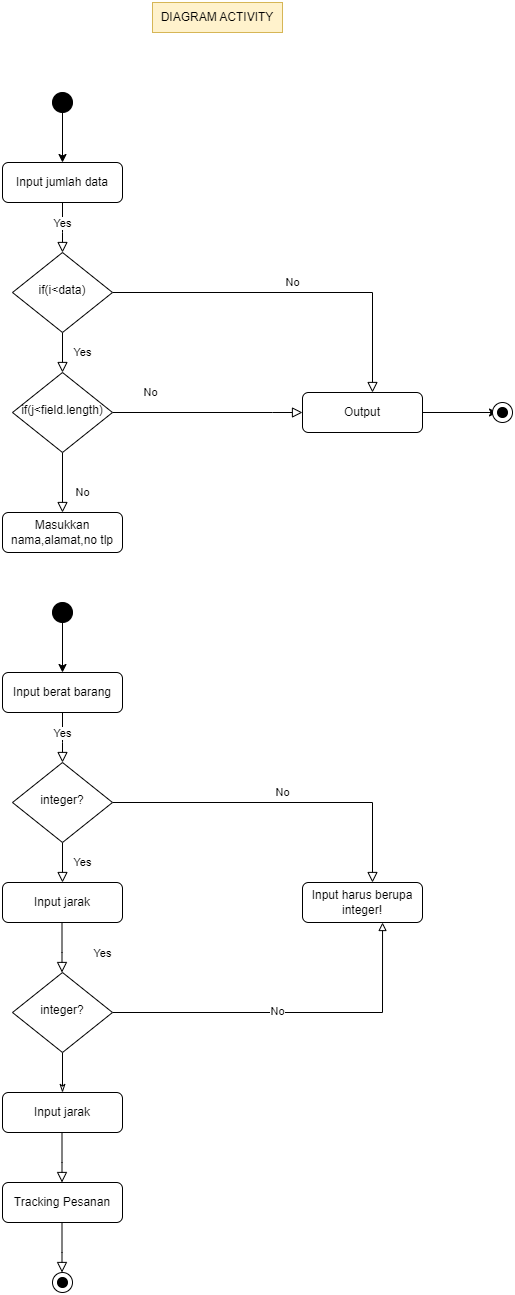

The diagram above was exported from draw.io. Its source (the exported page's mxGraphModel, read from the mxfile embedded in the PNG):
<mxGraphModel dx="868" dy="482" grid="1" gridSize="10" guides="1" tooltips="1" connect="1" arrows="1" fold="1" page="1" pageScale="1" pageWidth="827" pageHeight="1169" math="0" shadow="0">
  <root>
    <mxCell id="WIyWlLk6GJQsqaUBKTNV-0" />
    <mxCell id="WIyWlLk6GJQsqaUBKTNV-1" parent="WIyWlLk6GJQsqaUBKTNV-0" />
    <mxCell id="WIyWlLk6GJQsqaUBKTNV-2" value="" style="rounded=0;html=1;jettySize=auto;orthogonalLoop=1;fontSize=11;endArrow=block;endFill=0;endSize=8;strokeWidth=1;shadow=0;labelBackgroundColor=none;edgeStyle=orthogonalEdgeStyle;" parent="WIyWlLk6GJQsqaUBKTNV-1" source="WIyWlLk6GJQsqaUBKTNV-3" target="WIyWlLk6GJQsqaUBKTNV-6" edge="1">
      <mxGeometry relative="1" as="geometry">
        <Array as="points">
          <mxPoint x="240" y="390" />
          <mxPoint x="240" y="390" />
        </Array>
      </mxGeometry>
    </mxCell>
    <mxCell id="p8Dnmo4hetuIQQeBUgTf-3" value="Yes" style="edgeLabel;html=1;align=center;verticalAlign=middle;resizable=0;points=[];" parent="WIyWlLk6GJQsqaUBKTNV-2" connectable="0" vertex="1">
      <mxGeometry x="-0.207" y="-1" relative="1" as="geometry">
        <mxPoint as="offset" />
      </mxGeometry>
    </mxCell>
    <mxCell id="WIyWlLk6GJQsqaUBKTNV-3" value="Input jumlah data" style="rounded=1;whiteSpace=wrap;html=1;fontSize=12;glass=0;strokeWidth=1;shadow=0;" parent="WIyWlLk6GJQsqaUBKTNV-1" vertex="1">
      <mxGeometry x="180" y="320" width="120" height="40" as="geometry" />
    </mxCell>
    <mxCell id="WIyWlLk6GJQsqaUBKTNV-4" value="Yes" style="rounded=0;html=1;jettySize=auto;orthogonalLoop=1;fontSize=11;endArrow=block;endFill=0;endSize=8;strokeWidth=1;shadow=0;labelBackgroundColor=none;edgeStyle=orthogonalEdgeStyle;" parent="WIyWlLk6GJQsqaUBKTNV-1" source="WIyWlLk6GJQsqaUBKTNV-6" target="WIyWlLk6GJQsqaUBKTNV-10" edge="1">
      <mxGeometry y="20" relative="1" as="geometry">
        <mxPoint as="offset" />
      </mxGeometry>
    </mxCell>
    <mxCell id="WIyWlLk6GJQsqaUBKTNV-5" value="No" style="edgeStyle=orthogonalEdgeStyle;rounded=0;html=1;jettySize=auto;orthogonalLoop=1;fontSize=11;endArrow=block;endFill=0;endSize=8;strokeWidth=1;shadow=0;labelBackgroundColor=none;" parent="WIyWlLk6GJQsqaUBKTNV-1" source="WIyWlLk6GJQsqaUBKTNV-6" target="WIyWlLk6GJQsqaUBKTNV-7" edge="1">
      <mxGeometry y="10" relative="1" as="geometry">
        <mxPoint as="offset" />
        <Array as="points">
          <mxPoint x="550" y="450" />
        </Array>
      </mxGeometry>
    </mxCell>
    <mxCell id="WIyWlLk6GJQsqaUBKTNV-6" value="if(i&amp;lt;data)" style="rhombus;whiteSpace=wrap;html=1;shadow=0;fontFamily=Helvetica;fontSize=12;align=center;strokeWidth=1;spacing=6;spacingTop=-4;" parent="WIyWlLk6GJQsqaUBKTNV-1" vertex="1">
      <mxGeometry x="190" y="410" width="100" height="80" as="geometry" />
    </mxCell>
    <mxCell id="6tpw0o0y_hifnuk1WWH8-2" value="" style="edgeStyle=orthogonalEdgeStyle;rounded=0;orthogonalLoop=1;jettySize=auto;html=1;" edge="1" parent="WIyWlLk6GJQsqaUBKTNV-1" source="WIyWlLk6GJQsqaUBKTNV-7" target="6tpw0o0y_hifnuk1WWH8-1">
      <mxGeometry relative="1" as="geometry" />
    </mxCell>
    <mxCell id="WIyWlLk6GJQsqaUBKTNV-7" value="Output" style="rounded=1;whiteSpace=wrap;html=1;fontSize=12;glass=0;strokeWidth=1;shadow=0;" parent="WIyWlLk6GJQsqaUBKTNV-1" vertex="1">
      <mxGeometry x="480" y="550" width="120" height="40" as="geometry" />
    </mxCell>
    <mxCell id="WIyWlLk6GJQsqaUBKTNV-8" value="No" style="rounded=0;html=1;jettySize=auto;orthogonalLoop=1;fontSize=11;endArrow=block;endFill=0;endSize=8;strokeWidth=1;shadow=0;labelBackgroundColor=none;edgeStyle=orthogonalEdgeStyle;" parent="WIyWlLk6GJQsqaUBKTNV-1" source="WIyWlLk6GJQsqaUBKTNV-10" target="WIyWlLk6GJQsqaUBKTNV-11" edge="1">
      <mxGeometry x="0.3333" y="20" relative="1" as="geometry">
        <mxPoint as="offset" />
      </mxGeometry>
    </mxCell>
    <mxCell id="WIyWlLk6GJQsqaUBKTNV-9" value="No" style="edgeStyle=orthogonalEdgeStyle;rounded=0;html=1;jettySize=auto;orthogonalLoop=1;fontSize=11;endArrow=block;endFill=0;endSize=8;strokeWidth=1;shadow=0;labelBackgroundColor=none;entryX=0;entryY=0.5;entryDx=0;entryDy=0;" parent="WIyWlLk6GJQsqaUBKTNV-1" source="WIyWlLk6GJQsqaUBKTNV-10" target="WIyWlLk6GJQsqaUBKTNV-7" edge="1">
      <mxGeometry x="-0.6" y="20" relative="1" as="geometry">
        <mxPoint as="offset" />
        <mxPoint x="450" y="565" as="targetPoint" />
        <Array as="points">
          <mxPoint x="450" y="570" />
        </Array>
      </mxGeometry>
    </mxCell>
    <mxCell id="WIyWlLk6GJQsqaUBKTNV-10" value="if(j&amp;lt;field.length)" style="rhombus;whiteSpace=wrap;html=1;shadow=0;fontFamily=Helvetica;fontSize=12;align=center;strokeWidth=1;spacing=6;spacingTop=-4;" parent="WIyWlLk6GJQsqaUBKTNV-1" vertex="1">
      <mxGeometry x="190" y="530" width="100" height="80" as="geometry" />
    </mxCell>
    <mxCell id="WIyWlLk6GJQsqaUBKTNV-11" value="Masukkan nama,alamat,no tlp" style="rounded=1;whiteSpace=wrap;html=1;fontSize=12;glass=0;strokeWidth=1;shadow=0;" parent="WIyWlLk6GJQsqaUBKTNV-1" vertex="1">
      <mxGeometry x="180" y="670" width="120" height="40" as="geometry" />
    </mxCell>
    <mxCell id="p8Dnmo4hetuIQQeBUgTf-1" value="" style="edgeStyle=orthogonalEdgeStyle;rounded=0;orthogonalLoop=1;jettySize=auto;html=1;" parent="WIyWlLk6GJQsqaUBKTNV-1" source="p8Dnmo4hetuIQQeBUgTf-0" target="WIyWlLk6GJQsqaUBKTNV-3" edge="1">
      <mxGeometry relative="1" as="geometry" />
    </mxCell>
    <mxCell id="p8Dnmo4hetuIQQeBUgTf-0" value="" style="ellipse;whiteSpace=wrap;html=1;aspect=fixed;fillColor=#000000;" parent="WIyWlLk6GJQsqaUBKTNV-1" vertex="1">
      <mxGeometry x="230" y="250" width="20" height="20" as="geometry" />
    </mxCell>
    <mxCell id="6tpw0o0y_hifnuk1WWH8-0" value="" style="ellipse;whiteSpace=wrap;html=1;aspect=fixed;fillColor=#FFFFFF;" vertex="1" parent="WIyWlLk6GJQsqaUBKTNV-1">
      <mxGeometry x="670" y="560" width="20" height="20" as="geometry" />
    </mxCell>
    <mxCell id="6tpw0o0y_hifnuk1WWH8-1" value="" style="ellipse;whiteSpace=wrap;html=1;aspect=fixed;fillColor=#000000;" vertex="1" parent="WIyWlLk6GJQsqaUBKTNV-1">
      <mxGeometry x="675" y="565" width="10" height="10" as="geometry" />
    </mxCell>
    <mxCell id="6tpw0o0y_hifnuk1WWH8-3" value="DIAGRAM ACTIVITY" style="text;html=1;strokeColor=#d6b656;fillColor=#fff2cc;align=center;verticalAlign=middle;whiteSpace=wrap;rounded=0;" vertex="1" parent="WIyWlLk6GJQsqaUBKTNV-1">
      <mxGeometry x="330" y="160" width="130" height="30" as="geometry" />
    </mxCell>
    <mxCell id="6tpw0o0y_hifnuk1WWH8-4" value="" style="rounded=0;html=1;jettySize=auto;orthogonalLoop=1;fontSize=11;endArrow=block;endFill=0;endSize=8;strokeWidth=1;shadow=0;labelBackgroundColor=none;edgeStyle=orthogonalEdgeStyle;" edge="1" parent="WIyWlLk6GJQsqaUBKTNV-1" source="6tpw0o0y_hifnuk1WWH8-6" target="6tpw0o0y_hifnuk1WWH8-9">
      <mxGeometry relative="1" as="geometry">
        <Array as="points">
          <mxPoint x="240" y="900" />
          <mxPoint x="240" y="900" />
        </Array>
      </mxGeometry>
    </mxCell>
    <mxCell id="6tpw0o0y_hifnuk1WWH8-5" value="Yes" style="edgeLabel;html=1;align=center;verticalAlign=middle;resizable=0;points=[];" connectable="0" vertex="1" parent="6tpw0o0y_hifnuk1WWH8-4">
      <mxGeometry x="-0.207" y="-1" relative="1" as="geometry">
        <mxPoint as="offset" />
      </mxGeometry>
    </mxCell>
    <mxCell id="6tpw0o0y_hifnuk1WWH8-6" value="Input berat barang" style="rounded=1;whiteSpace=wrap;html=1;fontSize=12;glass=0;strokeWidth=1;shadow=0;" vertex="1" parent="WIyWlLk6GJQsqaUBKTNV-1">
      <mxGeometry x="180" y="830" width="120" height="40" as="geometry" />
    </mxCell>
    <mxCell id="6tpw0o0y_hifnuk1WWH8-7" value="Yes" style="rounded=0;html=1;jettySize=auto;orthogonalLoop=1;fontSize=11;endArrow=block;endFill=0;endSize=8;strokeWidth=1;shadow=0;labelBackgroundColor=none;edgeStyle=orthogonalEdgeStyle;" edge="1" parent="WIyWlLk6GJQsqaUBKTNV-1" source="6tpw0o0y_hifnuk1WWH8-9">
      <mxGeometry y="20" relative="1" as="geometry">
        <mxPoint as="offset" />
        <mxPoint x="240" y="1040" as="targetPoint" />
      </mxGeometry>
    </mxCell>
    <mxCell id="6tpw0o0y_hifnuk1WWH8-8" value="No" style="edgeStyle=orthogonalEdgeStyle;rounded=0;html=1;jettySize=auto;orthogonalLoop=1;fontSize=11;endArrow=block;endFill=0;endSize=8;strokeWidth=1;shadow=0;labelBackgroundColor=none;" edge="1" parent="WIyWlLk6GJQsqaUBKTNV-1" source="6tpw0o0y_hifnuk1WWH8-9" target="6tpw0o0y_hifnuk1WWH8-11">
      <mxGeometry y="10" relative="1" as="geometry">
        <mxPoint as="offset" />
        <Array as="points">
          <mxPoint x="550" y="960" />
        </Array>
      </mxGeometry>
    </mxCell>
    <mxCell id="6tpw0o0y_hifnuk1WWH8-9" value="integer?" style="rhombus;whiteSpace=wrap;html=1;shadow=0;fontFamily=Helvetica;fontSize=12;align=center;strokeWidth=1;spacing=6;spacingTop=-4;" vertex="1" parent="WIyWlLk6GJQsqaUBKTNV-1">
      <mxGeometry x="190" y="920" width="100" height="80" as="geometry" />
    </mxCell>
    <mxCell id="6tpw0o0y_hifnuk1WWH8-11" value="Input harus berupa integer!" style="rounded=1;whiteSpace=wrap;html=1;fontSize=12;glass=0;strokeWidth=1;shadow=0;" vertex="1" parent="WIyWlLk6GJQsqaUBKTNV-1">
      <mxGeometry x="480" y="1040" width="120" height="40" as="geometry" />
    </mxCell>
    <mxCell id="6tpw0o0y_hifnuk1WWH8-14" value="" style="edgeStyle=orthogonalEdgeStyle;rounded=0;orthogonalLoop=1;jettySize=auto;html=1;" edge="1" parent="WIyWlLk6GJQsqaUBKTNV-1" target="6tpw0o0y_hifnuk1WWH8-6">
      <mxGeometry relative="1" as="geometry">
        <mxPoint x="240" y="780" as="sourcePoint" />
      </mxGeometry>
    </mxCell>
    <mxCell id="6tpw0o0y_hifnuk1WWH8-15" value="" style="ellipse;whiteSpace=wrap;html=1;aspect=fixed;fillColor=#FFFFFF;" vertex="1" parent="WIyWlLk6GJQsqaUBKTNV-1">
      <mxGeometry x="230" y="1430" width="20" height="20" as="geometry" />
    </mxCell>
    <mxCell id="6tpw0o0y_hifnuk1WWH8-16" value="" style="ellipse;whiteSpace=wrap;html=1;aspect=fixed;fillColor=#000000;" vertex="1" parent="WIyWlLk6GJQsqaUBKTNV-1">
      <mxGeometry x="235" y="1435" width="10" height="10" as="geometry" />
    </mxCell>
    <mxCell id="6tpw0o0y_hifnuk1WWH8-17" value="" style="ellipse;whiteSpace=wrap;html=1;aspect=fixed;fillColor=#000000;" vertex="1" parent="WIyWlLk6GJQsqaUBKTNV-1">
      <mxGeometry x="230" y="760" width="20" height="20" as="geometry" />
    </mxCell>
    <mxCell id="6tpw0o0y_hifnuk1WWH8-18" value="Input jarak" style="rounded=1;whiteSpace=wrap;html=1;fontSize=12;glass=0;strokeWidth=1;shadow=0;" vertex="1" parent="WIyWlLk6GJQsqaUBKTNV-1">
      <mxGeometry x="180" y="1040" width="120" height="40" as="geometry" />
    </mxCell>
    <mxCell id="6tpw0o0y_hifnuk1WWH8-23" style="edgeStyle=orthogonalEdgeStyle;rounded=0;orthogonalLoop=1;jettySize=auto;html=1;exitX=1;exitY=0.5;exitDx=0;exitDy=0;entryX=0.667;entryY=1;entryDx=0;entryDy=0;entryPerimeter=0;endArrow=block;endFill=0;" edge="1" parent="WIyWlLk6GJQsqaUBKTNV-1" source="6tpw0o0y_hifnuk1WWH8-19" target="6tpw0o0y_hifnuk1WWH8-11">
      <mxGeometry relative="1" as="geometry" />
    </mxCell>
    <mxCell id="6tpw0o0y_hifnuk1WWH8-24" value="No" style="edgeLabel;html=1;align=center;verticalAlign=middle;resizable=0;points=[];" vertex="1" connectable="0" parent="6tpw0o0y_hifnuk1WWH8-23">
      <mxGeometry x="-0.0889" y="2" relative="1" as="geometry">
        <mxPoint as="offset" />
      </mxGeometry>
    </mxCell>
    <mxCell id="6tpw0o0y_hifnuk1WWH8-30" value="" style="edgeStyle=orthogonalEdgeStyle;rounded=0;orthogonalLoop=1;jettySize=auto;html=1;endArrow=classicThin;endFill=0;" edge="1" parent="WIyWlLk6GJQsqaUBKTNV-1" source="6tpw0o0y_hifnuk1WWH8-19" target="6tpw0o0y_hifnuk1WWH8-27">
      <mxGeometry relative="1" as="geometry" />
    </mxCell>
    <mxCell id="6tpw0o0y_hifnuk1WWH8-19" value="integer?" style="rhombus;whiteSpace=wrap;html=1;shadow=0;fontFamily=Helvetica;fontSize=12;align=center;strokeWidth=1;spacing=6;spacingTop=-4;" vertex="1" parent="WIyWlLk6GJQsqaUBKTNV-1">
      <mxGeometry x="190" y="1130" width="100" height="80" as="geometry" />
    </mxCell>
    <mxCell id="6tpw0o0y_hifnuk1WWH8-20" value="" style="rounded=0;html=1;jettySize=auto;orthogonalLoop=1;fontSize=11;endArrow=block;endFill=0;endSize=8;strokeWidth=1;shadow=0;labelBackgroundColor=none;edgeStyle=orthogonalEdgeStyle;" edge="1" parent="WIyWlLk6GJQsqaUBKTNV-1">
      <mxGeometry relative="1" as="geometry">
        <Array as="points">
          <mxPoint x="239.5" y="1110" />
          <mxPoint x="239.5" y="1110" />
        </Array>
        <mxPoint x="239.5" y="1080" as="sourcePoint" />
        <mxPoint x="239.5" y="1130" as="targetPoint" />
      </mxGeometry>
    </mxCell>
    <mxCell id="6tpw0o0y_hifnuk1WWH8-21" value="Yes" style="edgeLabel;html=1;align=center;verticalAlign=middle;resizable=0;points=[];" connectable="0" vertex="1" parent="6tpw0o0y_hifnuk1WWH8-20">
      <mxGeometry x="-0.207" y="-1" relative="1" as="geometry">
        <mxPoint x="41" y="10" as="offset" />
      </mxGeometry>
    </mxCell>
    <mxCell id="6tpw0o0y_hifnuk1WWH8-27" value="Input jarak" style="rounded=1;whiteSpace=wrap;html=1;fontSize=12;glass=0;strokeWidth=1;shadow=0;" vertex="1" parent="WIyWlLk6GJQsqaUBKTNV-1">
      <mxGeometry x="180" y="1250" width="120" height="40" as="geometry" />
    </mxCell>
    <mxCell id="6tpw0o0y_hifnuk1WWH8-28" value="" style="rounded=0;html=1;jettySize=auto;orthogonalLoop=1;fontSize=11;endArrow=block;endFill=0;endSize=8;strokeWidth=1;shadow=0;labelBackgroundColor=none;edgeStyle=orthogonalEdgeStyle;" edge="1" parent="WIyWlLk6GJQsqaUBKTNV-1">
      <mxGeometry relative="1" as="geometry">
        <Array as="points">
          <mxPoint x="239.5" y="1320" />
          <mxPoint x="239.5" y="1320" />
        </Array>
        <mxPoint x="239.5" y="1290" as="sourcePoint" />
        <mxPoint x="239.5" y="1340" as="targetPoint" />
      </mxGeometry>
    </mxCell>
    <mxCell id="6tpw0o0y_hifnuk1WWH8-31" value="Tracking Pesanan" style="rounded=1;whiteSpace=wrap;html=1;fontSize=12;glass=0;strokeWidth=1;shadow=0;" vertex="1" parent="WIyWlLk6GJQsqaUBKTNV-1">
      <mxGeometry x="180" y="1340" width="120" height="40" as="geometry" />
    </mxCell>
    <mxCell id="6tpw0o0y_hifnuk1WWH8-32" value="" style="rounded=0;html=1;jettySize=auto;orthogonalLoop=1;fontSize=11;endArrow=block;endFill=0;endSize=8;strokeWidth=1;shadow=0;labelBackgroundColor=none;edgeStyle=orthogonalEdgeStyle;" edge="1" parent="WIyWlLk6GJQsqaUBKTNV-1">
      <mxGeometry relative="1" as="geometry">
        <Array as="points">
          <mxPoint x="239.5" y="1410" />
          <mxPoint x="239.5" y="1410" />
        </Array>
        <mxPoint x="239.5" y="1380" as="sourcePoint" />
        <mxPoint x="239.5" y="1430" as="targetPoint" />
      </mxGeometry>
    </mxCell>
  </root>
</mxGraphModel>